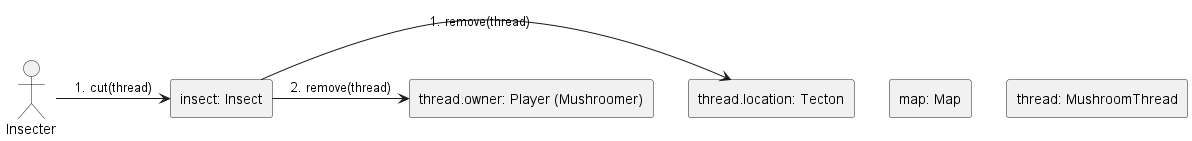

The diagram above was rendered by PlantUML. Its source (embedded in the PNG):
@startuml Cut with insect
skinparam linestyle ortho
actor Insecter 
rectangle "map: Map" as 1
rectangle "thread.location: Tecton" as 2.1
rectangle "thread.owner: Player (Mushroomer)" as 2.2
'rectangle "tecton2: Tecton" as 2.2
rectangle "insect: Insect" as 3
rectangle "thread: MushroomThread" as 4

3 -right-> 2.1: 1. remove(thread)
3 -right-> 2.2: 2. remove(thread)

Insecter -right-> 3: 1. cut(thread)

@enduml